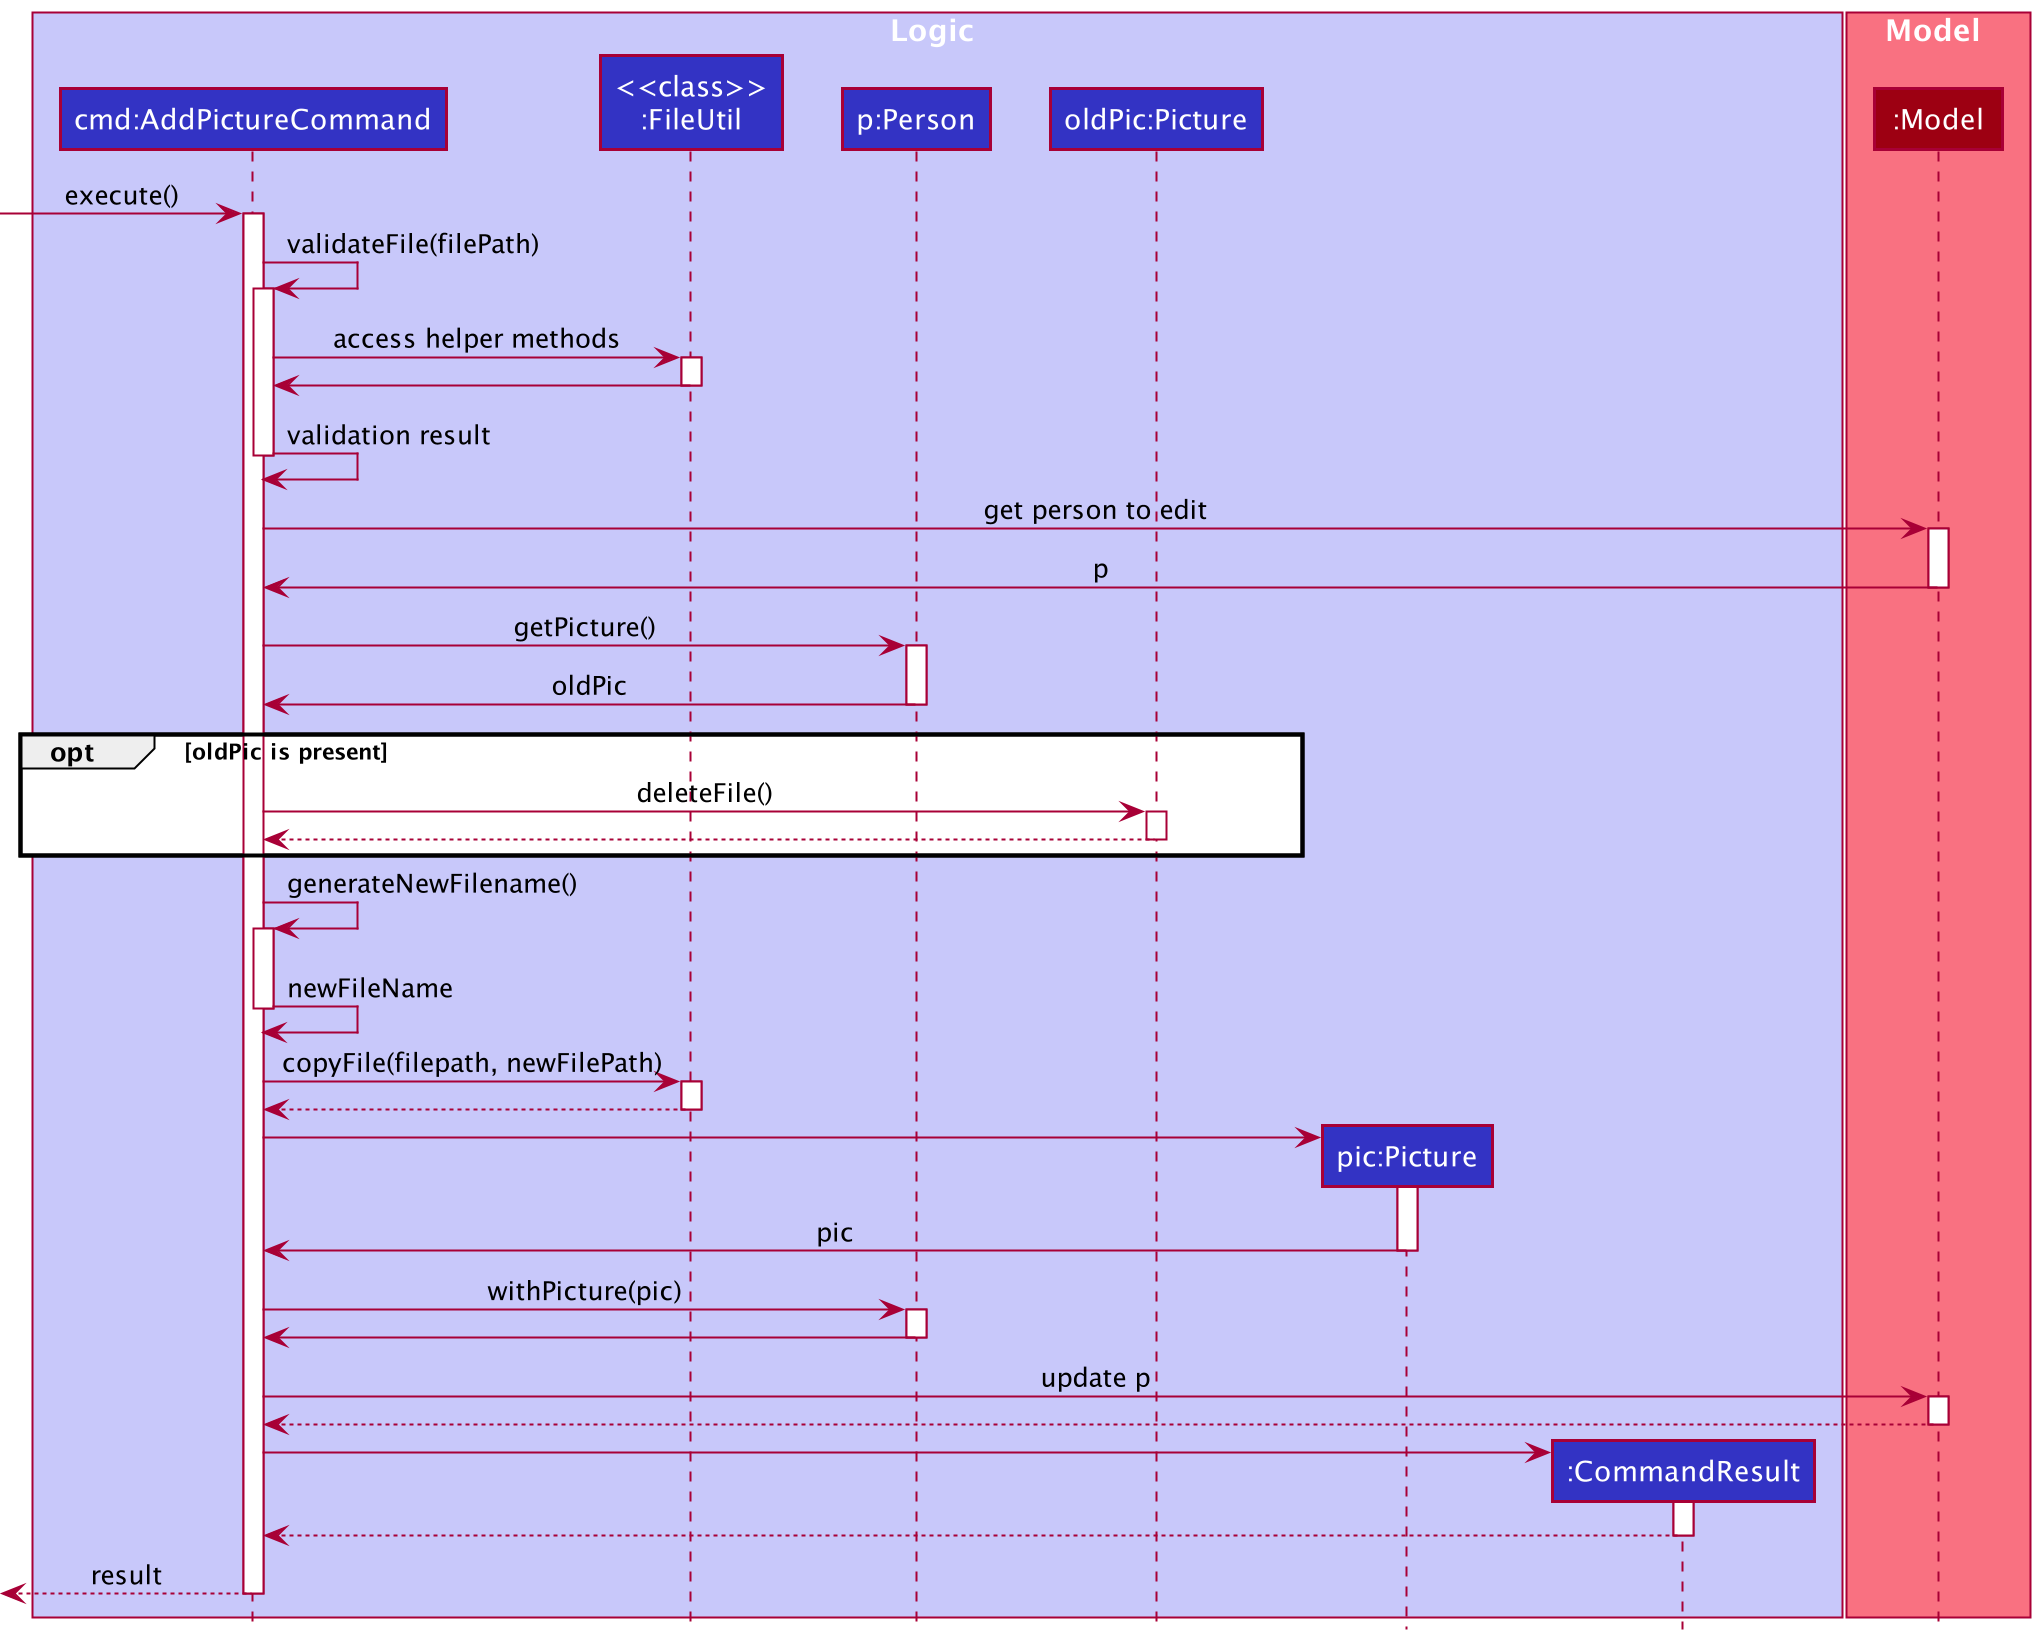

The diagram above was rendered by PlantUML. Its source (embedded in the PNG):
@startuml
!include style.puml



box Logic LOGIC_COLOR_T1
participant "cmd:AddPictureCommand" as AddPictureCommand LOGIC_COLOR
participant "<<class>>\n:FileUtil"  as FileUtil LOGIC_COLOR
participant "p:Person" as Person LOGIC_COLOR
participant "oldPic:Picture" as OldPicture LOGIC_COLOR
participant "pic:Picture" as Picture LOGIC_COLOR
participant ":CommandResult" as CommandResult LOGIC_COLOR
end box

box Model MODEL_COLOR_T1
participant ":Model" as Model MODEL_COLOR
end box

[-> AddPictureCommand : execute()
activate AddPictureCommand

AddPictureCommand -> AddPictureCommand : validateFile(filePath)
activate AddPictureCommand

AddPictureCommand -> FileUtil : access helper methods
activate FileUtil

FileUtil -> AddPictureCommand
deactivate FileUtil

AddPictureCommand -> AddPictureCommand : validation result
deactivate AddPictureCommand

AddPictureCommand -> Model : get person to edit
activate Model

Model -> AddPictureCommand : p
deactivate Model

AddPictureCommand -> Person : getPicture()
activate Person

Person -> AddPictureCommand : oldPic
deactivate Person

opt oldPic is present
AddPictureCommand -> OldPicture : deleteFile()
activate OldPicture

OldPicture --> AddPictureCommand
deactivate OldPicture
end

AddPictureCommand -> AddPictureCommand : generateNewFilename()
activate AddPictureCommand

AddPictureCommand -> AddPictureCommand : newFileName
deactivate AddPictureCommand

AddPictureCommand -> FileUtil : copyFile(filepath, newFilePath)
activate FileUtil

FileUtil --> AddPictureCommand
deactivate FileUtil

create Picture
AddPictureCommand -> Picture
activate Picture

Picture -> AddPictureCommand : pic
deactivate Picture

AddPictureCommand -> Person : withPicture(pic)
activate Person

Person -> AddPictureCommand
deactivate Person

AddPictureCommand -> Model : update p
activate Model

Model --> AddPictureCommand
deactivate Model

create CommandResult
AddPictureCommand -> CommandResult
activate CommandResult

CommandResult --> AddPictureCommand
deactivate CommandResult

[<--AddPictureCommand : result
deactivate AddPictureCommand

@enduml